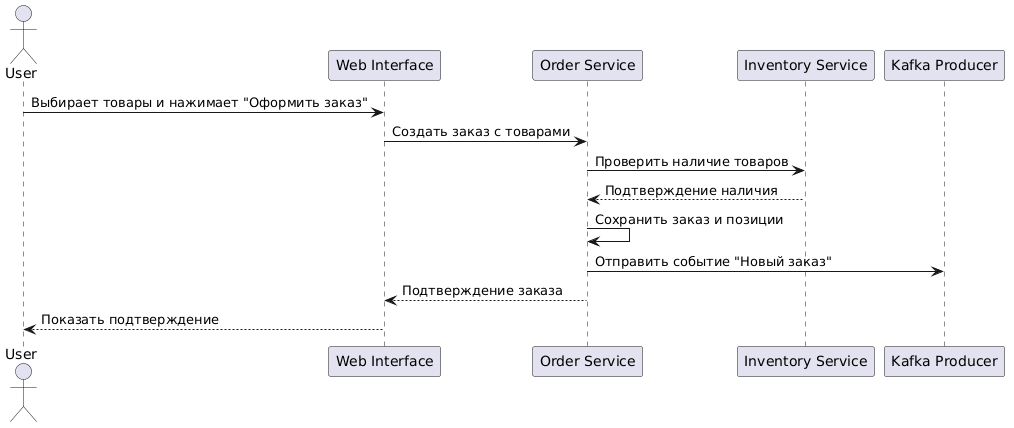

The diagram above was rendered by PlantUML. Its source (embedded in the PNG):
@startuml
actor User
participant "Web Interface" as Web
participant "Order Service" as OrderSvc
participant "Inventory Service" as Inventory
participant "Kafka Producer" as Kafka

User -> Web: Выбирает товары и нажимает "Оформить заказ"
Web -> OrderSvc: Создать заказ с товарами
OrderSvc -> Inventory: Проверить наличие товаров
Inventory --> OrderSvc: Подтверждение наличия
OrderSvc -> OrderSvc: Сохранить заказ и позиции
OrderSvc -> Kafka: Отправить событие "Новый заказ"
OrderSvc --> Web: Подтверждение заказа
Web --> User: Показать подтверждение
@enduml